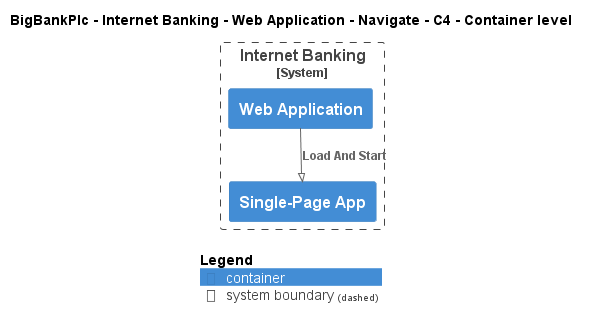

The diagram above was rendered by PlantUML. Its source (embedded in the PNG):
@startuml
!pragma layout smetana
!include ..\..\..\..\..\..\..\.c4s\C4_Container.puml

AddElementTag("c4interflow:lifecycle:new", $bgColor=green, $fontColor=#ffffff, $borderColor=green, $shadowing="False")
AddElementTag("c4interflow:lifecycle:changed", $bgColor=orange, $fontColor=#ffffff, $borderColor=orange, $shadowing="False")
AddElementTag("c4interflow:lifecycle:removed", $bgColor=red, $fontColor=#ffffff, $borderColor=red, $shadowing="False")

AddRelTag("c4interflow:lifecycle:new", $textColor=green, $lineColor=green)
AddRelTag("c4interflow:lifecycle:changed", $textColor=orange, $lineColor=orange)
AddRelTag("c4interflow:lifecycle:removed", $textColor=red, $lineColor=red)

SHOW_PERSON_PORTRAIT()
LAYOUT_TOP_DOWN()

skinparam linetype polyline

title BigBankPlc - Internet Banking - Web Application - Navigate - C4 - Container level


System_Boundary(BigBankPlc.SoftwareSystems.InternetBanking, "Internet Banking") {
    Container(BigBankPlc.SoftwareSystems.InternetBanking.Containers.WebApplication, "Web Application", "", "")
    Container(BigBankPlc.SoftwareSystems.InternetBanking.Containers.SinglePageApp, "Single-Page App", "", "")
}

Rel(BigBankPlc.SoftwareSystems.InternetBanking.Containers.WebApplication, BigBankPlc.SoftwareSystems.InternetBanking.Containers.SinglePageApp, "Load And Start")


SHOW_LEGEND()
@enduml